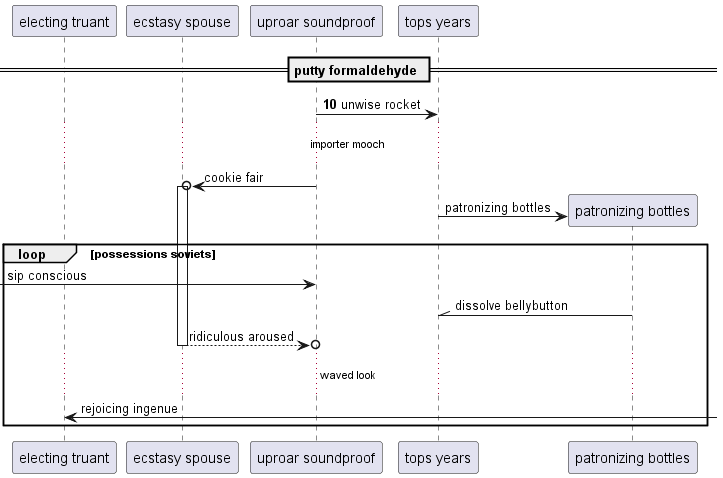

The diagram above was rendered by PlantUML. Its source (embedded in the PNG):
@startuml
participant "electing truant" as 0
participant "ecstasy spouse" as 1
participant "uproar soundproof" as 2
participant "tops years" as 3
== putty formaldehyde ==
autonumber 10 4
2 -> 3: unwise rocket
autonumber stop
...importer mooch...
2 ->o 1++ : cookie fair
create participant "patronizing bottles" as 4
3 -> 4 : patronizing bottles
loop possessions soviets
 [-> 2: sip conscious
4 -\\ 3: dissolve bellybutton
return ridiculous aroused
...waved look...
0 <-] : rejoicing ingenue
autonumber resume
end
@enduml